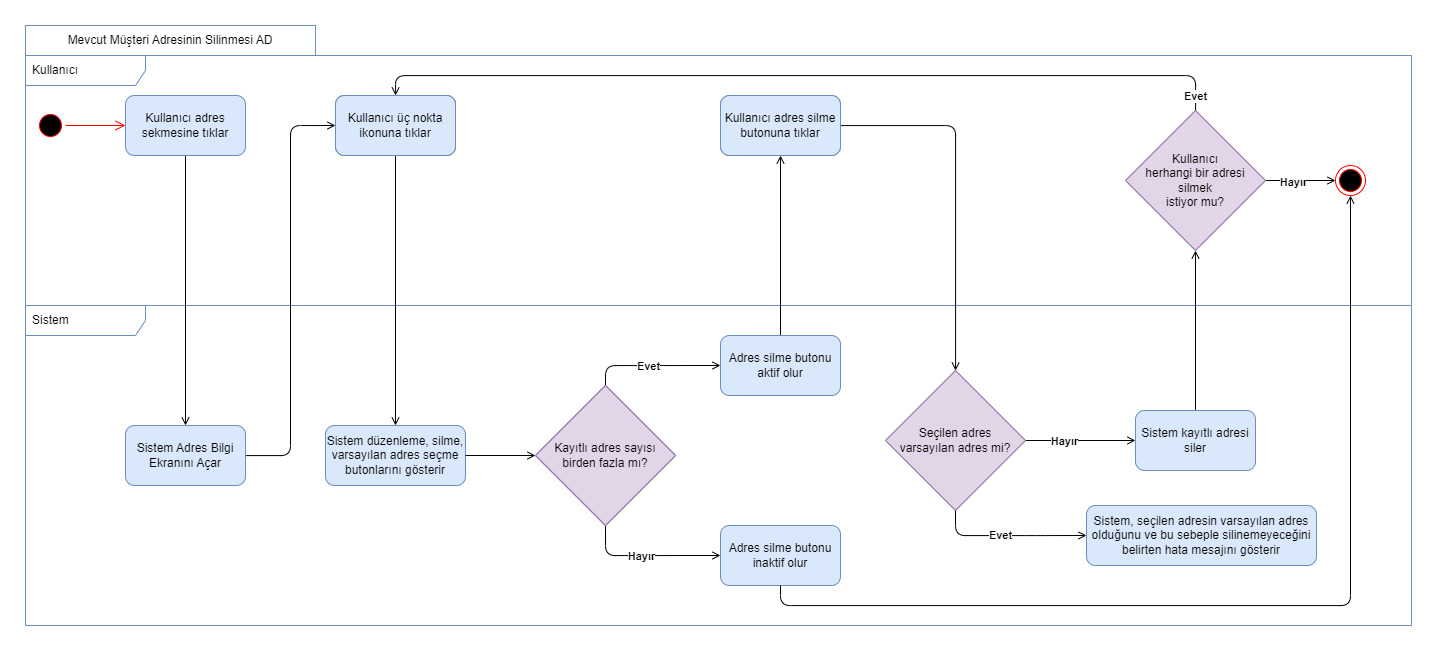

The diagram above was exported from draw.io. Its source (the exported page's mxGraphModel, read from the mxfile embedded in the PNG):
<mxGraphModel dx="2607" dy="2385" grid="1" gridSize="10" guides="1" tooltips="1" connect="1" arrows="1" fold="1" page="1" pageScale="1" pageWidth="850" pageHeight="1100" math="0" shadow="0">
  <root>
    <mxCell id="0" />
    <mxCell id="1" parent="0" />
    <mxCell id="2" value="Sistem" style="shape=umlFrame;whiteSpace=wrap;html=1;width=120;height=30;boundedLbl=1;verticalAlign=middle;align=left;spacingLeft=5;fillColor=none;strokeColor=#6c8ebf;" vertex="1" parent="1">
      <mxGeometry x="14" y="4920" width="1386" height="320" as="geometry" />
    </mxCell>
    <mxCell id="3" value="Kullanıcı" style="shape=umlFrame;whiteSpace=wrap;html=1;width=120;height=30;boundedLbl=1;verticalAlign=middle;align=left;spacingLeft=5;fillColor=none;strokeColor=#6c8ebf;" vertex="1" parent="1">
      <mxGeometry x="14" y="4670" width="1386" height="250" as="geometry" />
    </mxCell>
    <mxCell id="4" value="" style="ellipse;html=1;shape=startState;fillColor=#000000;strokeColor=#ff0000;" vertex="1" parent="1">
      <mxGeometry x="24" y="4725" width="30" height="30" as="geometry" />
    </mxCell>
    <mxCell id="5" value="" style="edgeStyle=orthogonalEdgeStyle;html=1;verticalAlign=bottom;endArrow=open;endSize=8;strokeColor=#ff0000;rounded=0;entryX=0;entryY=0.5;entryDx=0;entryDy=0;" edge="1" source="4" target="14" parent="1">
      <mxGeometry relative="1" as="geometry">
        <mxPoint x="119" y="4930" as="targetPoint" />
      </mxGeometry>
    </mxCell>
    <mxCell id="6" value="Mevcut Müşteri Adresinin Silinmesi AD" style="rounded=0;whiteSpace=wrap;html=1;fillColor=none;strokeColor=#6c8ebf;" vertex="1" parent="1">
      <mxGeometry x="14" y="4640" width="290" height="30" as="geometry" />
    </mxCell>
    <mxCell id="7" style="edgeStyle=orthogonalEdgeStyle;rounded=1;orthogonalLoop=1;jettySize=auto;html=1;entryX=0;entryY=0.5;entryDx=0;entryDy=0;exitX=1;exitY=0.5;exitDx=0;exitDy=0;endArrow=open;endFill=0;" edge="1" source="9" target="31" parent="1">
      <mxGeometry relative="1" as="geometry" />
    </mxCell>
    <mxCell id="8" value="&lt;b&gt;Hayır&lt;/b&gt;" style="edgeLabel;html=1;align=center;verticalAlign=middle;resizable=0;points=[];" vertex="1" connectable="0" parent="7">
      <mxGeometry x="-0.2914" relative="1" as="geometry">
        <mxPoint as="offset" />
      </mxGeometry>
    </mxCell>
    <mxCell id="9" value="Seçilen adres &lt;br&gt;varsayılan adres mi?" style="rhombus;whiteSpace=wrap;html=1;fillColor=#e1d5e7;rounded=0;fillStyle=auto;strokeColor=#9673a6;" vertex="1" parent="1">
      <mxGeometry x="874" y="4985" width="140" height="140" as="geometry" />
    </mxCell>
    <mxCell id="10" value="" style="edgeStyle=orthogonalEdgeStyle;rounded=1;orthogonalLoop=1;jettySize=auto;html=1;endArrow=open;endFill=0;exitX=0.5;exitY=1;exitDx=0;exitDy=0;entryX=0;entryY=0.5;entryDx=0;entryDy=0;" edge="1" source="9" target="12" parent="1">
      <mxGeometry relative="1" as="geometry">
        <mxPoint x="1084" y="5089" as="sourcePoint" />
        <Array as="points">
          <mxPoint x="1024" y="5150" />
          <mxPoint x="1114" y="5150" />
        </Array>
      </mxGeometry>
    </mxCell>
    <mxCell id="11" value="Evet" style="edgeLabel;html=1;align=center;verticalAlign=middle;resizable=0;points=[];fontStyle=1" vertex="1" connectable="0" parent="10">
      <mxGeometry x="-0.1189" y="1" relative="1" as="geometry">
        <mxPoint as="offset" />
      </mxGeometry>
    </mxCell>
    <mxCell id="12" value="Sistem, seçilen adresin varsayılan adres olduğunu ve bu sebeple silinemeyeceğini belirten hata mesajını gösterir" style="whiteSpace=wrap;html=1;fillColor=#dae8fc;rounded=1;fillStyle=auto;strokeColor=#6c8ebf;" vertex="1" parent="1">
      <mxGeometry x="1075" y="5120" width="230" height="60" as="geometry" />
    </mxCell>
    <mxCell id="13" style="edgeStyle=orthogonalEdgeStyle;rounded=1;orthogonalLoop=1;jettySize=auto;html=1;entryX=0.5;entryY=0;entryDx=0;entryDy=0;endArrow=open;endFill=0;" edge="1" source="14" target="16" parent="1">
      <mxGeometry relative="1" as="geometry" />
    </mxCell>
    <mxCell id="14" value="Kullanıcı adres &lt;br&gt;sekmesine tıklar" style="rounded=1;whiteSpace=wrap;html=1;fillStyle=auto;fillColor=#dae8fc;strokeColor=#6c8ebf;" vertex="1" parent="1">
      <mxGeometry x="114" y="4710" width="120" height="60" as="geometry" />
    </mxCell>
    <mxCell id="15" style="edgeStyle=orthogonalEdgeStyle;rounded=1;orthogonalLoop=1;jettySize=auto;html=1;entryX=0;entryY=0.5;entryDx=0;entryDy=0;endArrow=open;endFill=0;" edge="1" source="16" target="29" parent="1">
      <mxGeometry relative="1" as="geometry" />
    </mxCell>
    <mxCell id="16" value="Sistem Adres Bilgi Ekranını Açar" style="whiteSpace=wrap;html=1;fillColor=#dae8fc;rounded=1;fillStyle=auto;strokeColor=#6c8ebf;" vertex="1" parent="1">
      <mxGeometry x="114" y="5040" width="120" height="60" as="geometry" />
    </mxCell>
    <mxCell id="17" style="edgeStyle=orthogonalEdgeStyle;rounded=1;orthogonalLoop=1;jettySize=auto;html=1;endArrow=open;endFill=0;" edge="1" source="18" target="9" parent="1">
      <mxGeometry relative="1" as="geometry" />
    </mxCell>
    <mxCell id="18" value="Kullanıcı adres silme butonuna tıklar" style="whiteSpace=wrap;html=1;fillColor=#dae8fc;rounded=1;fillStyle=auto;strokeColor=#6c8ebf;" vertex="1" parent="1">
      <mxGeometry x="709" y="4710" width="120" height="60" as="geometry" />
    </mxCell>
    <mxCell id="19" style="edgeStyle=orthogonalEdgeStyle;rounded=1;orthogonalLoop=1;jettySize=auto;html=1;entryX=0;entryY=0.5;entryDx=0;entryDy=0;exitX=0.5;exitY=1;exitDx=0;exitDy=0;endArrow=open;endFill=0;" edge="1" source="41" target="24" parent="1">
      <mxGeometry relative="1" as="geometry" />
    </mxCell>
    <mxCell id="20" value="&lt;b&gt;Hayır&lt;/b&gt;" style="edgeLabel;html=1;align=center;verticalAlign=middle;resizable=0;points=[];" vertex="1" connectable="0" parent="19">
      <mxGeometry x="-0.101" relative="1" as="geometry">
        <mxPoint as="offset" />
      </mxGeometry>
    </mxCell>
    <mxCell id="21" style="edgeStyle=orthogonalEdgeStyle;rounded=1;orthogonalLoop=1;jettySize=auto;html=1;entryX=0;entryY=0.5;entryDx=0;entryDy=0;exitX=0.5;exitY=0;exitDx=0;exitDy=0;endArrow=open;endFill=0;" edge="1" source="41" target="26" parent="1">
      <mxGeometry relative="1" as="geometry" />
    </mxCell>
    <mxCell id="22" value="&lt;b&gt;Evet&lt;/b&gt;" style="edgeLabel;html=1;align=center;verticalAlign=middle;resizable=0;points=[];" vertex="1" connectable="0" parent="21">
      <mxGeometry x="-0.076" relative="1" as="geometry">
        <mxPoint as="offset" />
      </mxGeometry>
    </mxCell>
    <mxCell id="23" value="Kayıtlı adres sayısı birden fazla mı?" style="rhombus;whiteSpace=wrap;html=1;fillColor=#e1d5e7;rounded=0;fillStyle=auto;strokeColor=#9673a6;" vertex="1" parent="1">
      <mxGeometry x="524" y="5000" width="140" height="140" as="geometry" />
    </mxCell>
    <mxCell id="24" value="Adres silme butonu inaktif olur" style="whiteSpace=wrap;html=1;fillColor=#dae8fc;rounded=1;fillStyle=auto;strokeColor=#6c8ebf;" vertex="1" parent="1">
      <mxGeometry x="709" y="5140" width="120" height="60" as="geometry" />
    </mxCell>
    <mxCell id="25" style="edgeStyle=orthogonalEdgeStyle;rounded=1;orthogonalLoop=1;jettySize=auto;html=1;entryX=0.5;entryY=1;entryDx=0;entryDy=0;endArrow=open;endFill=0;" edge="1" source="26" target="18" parent="1">
      <mxGeometry relative="1" as="geometry" />
    </mxCell>
    <mxCell id="26" value="Adres silme butonu aktif olur" style="whiteSpace=wrap;html=1;fillColor=#dae8fc;rounded=1;fillStyle=auto;strokeColor=#6c8ebf;" vertex="1" parent="1">
      <mxGeometry x="709" y="4950" width="120" height="60" as="geometry" />
    </mxCell>
    <mxCell id="27" value="Sistem düzenleme, silme, varsayılan adres seçme butonlarını gösterir" style="whiteSpace=wrap;html=1;fillColor=#dae8fc;rounded=1;fillStyle=auto;strokeColor=#6c8ebf;" vertex="1" parent="1">
      <mxGeometry x="314" y="5040" width="140" height="60" as="geometry" />
    </mxCell>
    <mxCell id="28" style="edgeStyle=orthogonalEdgeStyle;rounded=1;orthogonalLoop=1;jettySize=auto;html=1;endArrow=open;endFill=0;" edge="1" source="29" target="27" parent="1">
      <mxGeometry relative="1" as="geometry" />
    </mxCell>
    <mxCell id="29" value="Kullanıcı üç nokta ikonuna tıklar" style="whiteSpace=wrap;html=1;fillColor=#dae8fc;rounded=1;fillStyle=auto;strokeColor=#6c8ebf;" vertex="1" parent="1">
      <mxGeometry x="324" y="4710" width="120" height="60" as="geometry" />
    </mxCell>
    <mxCell id="30" style="edgeStyle=orthogonalEdgeStyle;rounded=1;orthogonalLoop=1;jettySize=auto;html=1;entryX=0.5;entryY=1;entryDx=0;entryDy=0;endArrow=open;endFill=0;" edge="1" source="31" target="37" parent="1">
      <mxGeometry relative="1" as="geometry" />
    </mxCell>
    <mxCell id="31" value="Sistem kayıtlı adresi siler" style="whiteSpace=wrap;html=1;fillColor=#dae8fc;rounded=1;fillStyle=auto;strokeColor=#6c8ebf;" vertex="1" parent="1">
      <mxGeometry x="1124" y="5025" width="120" height="60" as="geometry" />
    </mxCell>
    <mxCell id="32" value="" style="ellipse;html=1;shape=endState;fillColor=#000000;strokeColor=#ff0000;" vertex="1" parent="1">
      <mxGeometry x="1324" y="4780" width="30" height="30" as="geometry" />
    </mxCell>
    <mxCell id="33" style="edgeStyle=orthogonalEdgeStyle;rounded=1;orthogonalLoop=1;jettySize=auto;html=1;entryX=0;entryY=0.5;entryDx=0;entryDy=0;elbow=vertical;endArrow=open;endFill=0;" edge="1" source="37" target="32" parent="1">
      <mxGeometry relative="1" as="geometry">
        <mxPoint x="1294" y="4825" as="targetPoint" />
      </mxGeometry>
    </mxCell>
    <mxCell id="34" value="&lt;b&gt;Hayır&lt;/b&gt;" style="edgeLabel;html=1;align=center;verticalAlign=middle;resizable=0;points=[];" vertex="1" connectable="0" parent="33">
      <mxGeometry x="-0.2402" y="-1" relative="1" as="geometry">
        <mxPoint as="offset" />
      </mxGeometry>
    </mxCell>
    <mxCell id="35" style="edgeStyle=orthogonalEdgeStyle;rounded=1;orthogonalLoop=1;jettySize=auto;html=1;endArrow=open;endFill=0;" edge="1" source="37" target="29" parent="1">
      <mxGeometry relative="1" as="geometry">
        <Array as="points">
          <mxPoint x="1184" y="4690" />
          <mxPoint x="384" y="4690" />
        </Array>
      </mxGeometry>
    </mxCell>
    <mxCell id="36" value="&lt;b&gt;Evet&lt;/b&gt;" style="edgeLabel;html=1;align=center;verticalAlign=middle;resizable=0;points=[];" vertex="1" connectable="0" parent="35">
      <mxGeometry x="-0.6483" y="1" relative="1" as="geometry">
        <mxPoint x="115" y="19" as="offset" />
      </mxGeometry>
    </mxCell>
    <mxCell id="37" value="Kullanıcı &lt;br&gt;herhangi bir adresi&lt;br&gt;silmek&lt;br&gt;istiyor mu?" style="rhombus;whiteSpace=wrap;html=1;fillColor=#e1d5e7;rounded=0;fillStyle=auto;strokeColor=#9673a6;" vertex="1" parent="1">
      <mxGeometry x="1114" y="4725" width="140" height="140" as="geometry" />
    </mxCell>
    <mxCell id="38" value="Kullanıcı üç nokta ikonuna tıklar" style="whiteSpace=wrap;html=1;fillColor=#dae8fc;rounded=1;fillStyle=auto;strokeColor=#6c8ebf;" vertex="1" parent="1">
      <mxGeometry x="324" y="4710" width="120" height="60" as="geometry" />
    </mxCell>
    <mxCell id="39" value="Kullanıcı üç nokta ikonuna tıklar" style="whiteSpace=wrap;html=1;fillColor=#dae8fc;rounded=1;fillStyle=auto;strokeColor=#6c8ebf;" vertex="1" parent="1">
      <mxGeometry x="324" y="4710" width="120" height="60" as="geometry" />
    </mxCell>
    <mxCell id="40" style="edgeStyle=orthogonalEdgeStyle;rounded=1;orthogonalLoop=1;jettySize=auto;html=1;entryX=0;entryY=0.5;entryDx=0;entryDy=0;endArrow=open;endFill=0;exitX=1;exitY=0.5;exitDx=0;exitDy=0;" edge="1" source="27" target="41" parent="1">
      <mxGeometry relative="1" as="geometry">
        <mxPoint x="454" y="5056" as="sourcePoint" />
        <mxPoint x="524" y="5056" as="targetPoint" />
      </mxGeometry>
    </mxCell>
    <mxCell id="41" value="Kayıtlı adres sayısı birden fazla mı?" style="rhombus;whiteSpace=wrap;html=1;fillColor=#e1d5e7;rounded=0;fillStyle=auto;strokeColor=#9673a6;" vertex="1" parent="1">
      <mxGeometry x="524" y="5000" width="140" height="140" as="geometry" />
    </mxCell>
    <mxCell id="42" style="edgeStyle=orthogonalEdgeStyle;rounded=1;orthogonalLoop=1;jettySize=auto;html=1;entryX=0.5;entryY=1;entryDx=0;entryDy=0;endArrow=open;endFill=0;" edge="1" target="32" parent="1">
      <mxGeometry relative="1" as="geometry">
        <Array as="points">
          <mxPoint x="769" y="5220" />
          <mxPoint x="1339" y="5220" />
        </Array>
        <mxPoint x="769" y="5199.999999999999" as="sourcePoint" />
      </mxGeometry>
    </mxCell>
    <mxCell id="43" value="Kullanıcı adres silme butonuna tıklar" style="whiteSpace=wrap;html=1;fillColor=#dae8fc;rounded=1;fillStyle=auto;strokeColor=#6c8ebf;" vertex="1" parent="1">
      <mxGeometry x="709" y="4710" width="120" height="60" as="geometry" />
    </mxCell>
  </root>
</mxGraphModel>